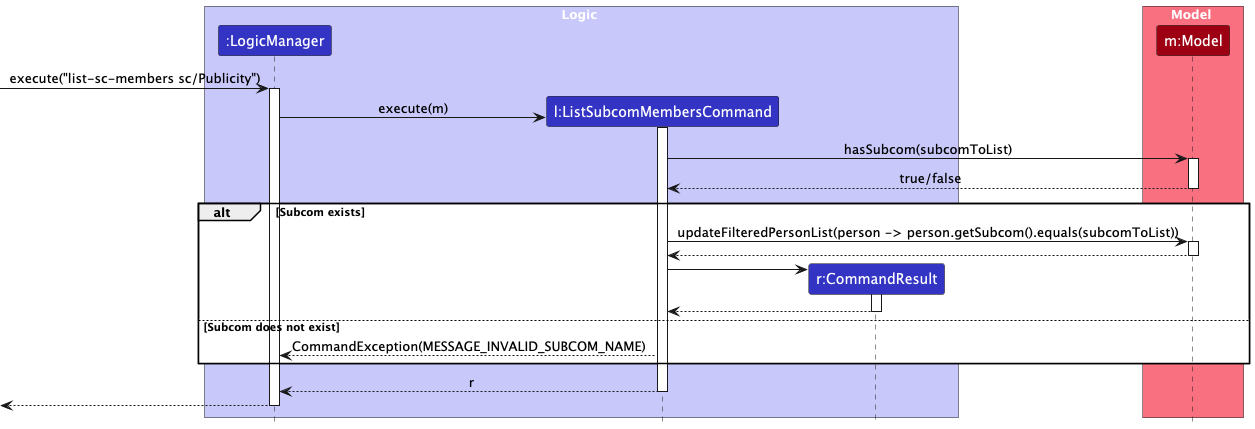

The diagram above was rendered by PlantUML. Its source (embedded in the PNG):
@startuml
!include style.puml
skinparam ArrowFontStyle plain

box Logic LOGIC_COLOR_T1
participant ":LogicManager" as LogicManager LOGIC_COLOR
participant "l:ListSubcomMembersCommand" as ListSubcomMembersCommand LOGIC_COLOR
participant "r:CommandResult" as CommandResult LOGIC_COLOR
end box

box Model MODEL_COLOR_T1
participant "m:Model" as Model MODEL_COLOR
end box

[-> LogicManager : execute("list-sc-members sc/Publicity")
activate LogicManager

' LogicManager creates and executes the command
create ListSubcomMembersCommand
LogicManager -> ListSubcomMembersCommand : execute(m)
activate ListSubcomMembersCommand

' Call Model.hasSubcom()
ListSubcomMembersCommand -> Model : hasSubcom(subcomToList)
activate Model
Model --> ListSubcomMembersCommand : true/false
deactivate Model

alt Subcom exists
    ' Call Model.updateFilteredPersonList()
    ListSubcomMembersCommand -> Model : updateFilteredPersonList(person -> person.getSubcom().equals(subcomToList))
    activate Model
    Model --> ListSubcomMembersCommand
    deactivate Model

    ' Create and return CommandResult
    create CommandResult
    ListSubcomMembersCommand -> CommandResult
    activate CommandResult
    CommandResult --> ListSubcomMembersCommand
    deactivate CommandResult
else Subcom does not exist
    ListSubcomMembersCommand --> LogicManager : CommandException(MESSAGE_INVALID_SUBCOM_NAME)
end

ListSubcomMembersCommand --> LogicManager : r
deactivate ListSubcomMembersCommand
[<--LogicManager
deactivate LogicManager

@enduml